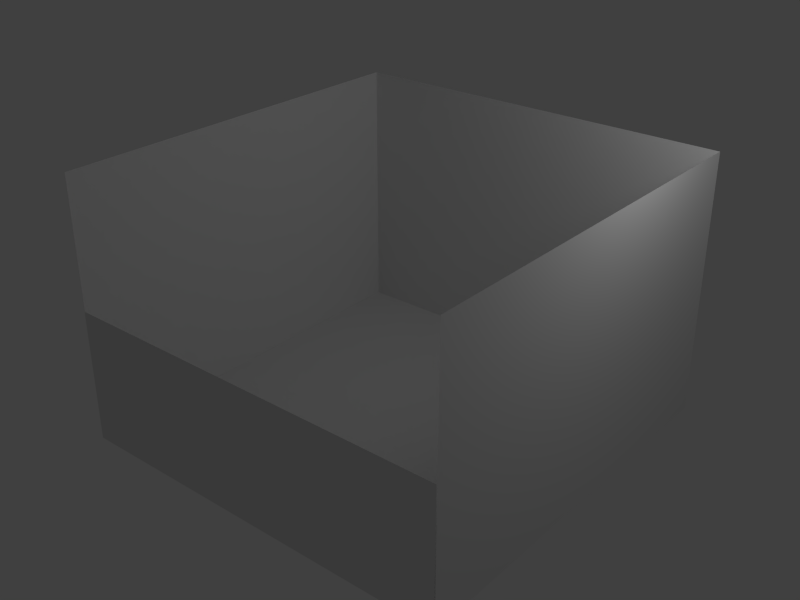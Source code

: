 # Source: irrbTut3.blend  (saved by Blender 2.53.1; exported with 4.5.12 LTS)
import bpy
from mathutils import Matrix  # noqa: F401  (used for matrix-valued properties, if any)

bpy.ops.wm.read_factory_settings(use_empty=True)
scene = bpy.context.scene
scene.name = 'Scene'

# ---- collections
col_collection_1 = bpy.data.collections.new('Collection 1'); scene.collection.children.link(col_collection_1)

# ---- world
world_world = bpy.data.worlds.new('World'); scene.world = world_world
world_world.color = (0.05088, 0.05088, 0.05088)
world_world.use_sun_shadow = False
world_world.sun_shadow_jitter_overblur = 0.0
world_world.cycles.sampling_method = 'MANUAL'
world_world.cycles.sample_map_resolution = 256

# ---- cameras
cam_camera_001 = bpy.data.cameras.new('Camera.001')
cam_camera_001.passepartout_alpha = 0.2
cam_camera_001.clip_end = 100.0
cam_camera_001.lens = 35.0
cam_camera_001.ortho_scale = 7.314
cam_camera_001.show_passepartout = False
cam_camera_001.show_safe_areas = True
cam_camera_001.dof.focus_distance = 0.0
cam_camera_001.dof.aperture_fstop = 128.0

# ---- lights
light_spot_001 = bpy.data.lights.new('Spot.001', 'POINT')
light_spot_001.transmission_factor = 0.0
light_spot_001.cutoff_distance = 30.0
light_spot_001.energy = 100.0
light_spot_001.shadow_buffer_clip_start = 1.001
light_spot_001.shadow_soft_size = 1.0
light_spot_001.shadow_maximum_resolution = 0.006
light_spot_001.use_absolute_resolution = True
light_spot_001.cycles.use_multiple_importance_sampling = False

# ---- meshes
me_plane_001 = bpy.data.meshes.new('Plane.001')
me_plane_001.from_pydata([(2.995, 0.936, 3.853e-08), (2.995, -1.064, -4.401e-08), (-2.927, -1.064, -4.401e-08), (-2.927, 0.936, 3.853e-08)], [], [(0, 3, 2, 1)])
_uv = me_plane_001.uv_layers.new(name='trans_alphach')
_uv.uv.foreach_set('vector', [8.178, 3.679, -7.178, 3.679, -7.178, -2.679, 8.178, -2.679])
me_plane_001.use_remesh_preserve_volume = False
me_plane_001.use_remesh_preserve_attributes = False
me_plane_001.use_mirror_vertex_groups = False
me_plane_001.update()
me_testcube = bpy.data.meshes.new('TestCube')
me_testcube.from_pydata([(2.964, 2.964, -2.964), (2.964, -2.964, -2.964), (-2.964, -2.964, -2.964), (-2.964, 2.964, -2.964), (2.964, 2.964, 0.9961), (2.964, -2.964, 0.9961), (-2.964, -2.964, 0.9961), (-2.964, 2.964, 0.9961), (2.964, -2.964, -1.439), (2.964, 2.964, -1.439), (-2.964, -2.964, -1.439), (-2.964, 2.964, -1.439)], [], [(0, 3, 2, 1), (0, 1, 8, 9), (9, 8, 5, 4), (2, 3, 11, 10), (10, 11, 7, 6), (4, 7, 11, 9), (3, 0, 9, 11)])
_uv = me_testcube.uv_layers.new(name='UVTex')
_uv.uv.foreach_set('vector', [-0.7962, -0.7962, 1.796, -0.7962, 1.796, 1.796, -0.7962, 1.796, 2.139, 0.00401, 5.417, 0.00401, 5.417, 1.002, 2.139, 1.002, 0.9987, 2.384e-07, 1.996, 5.96e-08, 1.996, 1.0, 0.9987, 1.0, -4.419, 0.00401, -1.14, 0.00401, -1.14, 1.002, -4.419, 1.002, -0.9961, 0.0, 0.001309, 2.384e-07, 0.001308, 1.0, -0.9961, 1.0, 0.9987, 1.0, 0.001308, 1.0, 0.001309, 2.384e-07, 0.9987, 2.384e-07, -1.14, 0.00401, 2.139, 0.00401, 2.139, 1.002, -1.14, 1.002])
me_testcube.use_remesh_preserve_volume = False
me_testcube.use_remesh_preserve_attributes = False
me_testcube.use_mirror_vertex_groups = False
me_testcube.update()

# ---- objects
ob_camera = bpy.data.objects.new('Camera', cam_camera_001)
ob_lamp = bpy.data.objects.new('Lamp', light_spot_001)
ob_plane_001 = bpy.data.objects.new('Plane.001', me_plane_001)
ob_testcube = bpy.data.objects.new('TestCube', me_testcube)

# ---- transforms, parenting, visibility, modifiers, constraints
ob_camera.location = (7.481, -6.508, 5.344)
ob_camera.rotation_euler = (1.109, 0.01082, 0.8149)
ob_camera.lock_rotations_4d = False
ob_camera.empty_display_type = 'ARROWS'
ob_camera.color = (0.0, 0.0, 0.0, 0.0)
ob_camera.display_type = 'WIRE'
ob_camera.lineart.crease_threshold = 0.0
ob_lamp.location = (4.076, 1.005, 5.904)
ob_lamp.rotation_euler = (0.6503, 0.05522, 1.866)
ob_lamp.lock_rotations_4d = False
ob_lamp.empty_display_type = 'ARROWS'
ob_lamp.color = (0.0, 0.0, 0.0, 0.0)
ob_lamp.lineart.crease_threshold = 0.0
ob_plane_001.location = (-0.04075, -2.967, 1.127)
ob_plane_001.rotation_euler = (1.571, -0.0, -0.0)
ob_plane_001.lock_rotations_4d = False
ob_plane_001.empty_display_type = 'ARROWS'
ob_plane_001.color = (0.0, 0.0, 0.0, 1.0)
ob_plane_001.lineart.crease_threshold = 0.0
ob_testcube.location = (0.0, 0.0, 3.027)
ob_testcube.lock_rotations_4d = False
ob_testcube.empty_display_type = 'ARROWS'
ob_testcube.color = (0.0, 0.0, 0.0, 1.0)
ob_testcube.lineart.crease_threshold = 0.0

# ---- collection membership
col_collection_1.objects.link(ob_camera)
col_collection_1.objects.link(ob_lamp)
col_collection_1.objects.link(ob_plane_001)
col_collection_1.objects.link(ob_testcube)

# ---- scene / render settings (as saved in the file)
scene.frame_start = 1; scene.frame_end = 250; scene.frame_set(1)
scene.render.engine = 'BLENDER_EEVEE_NEXT'
scene.render.image_settings.color_mode = 'RGB'
scene.render.image_settings.compression = 90
scene.render.resolution_x = 800
scene.render.resolution_y = 600
scene.render.pixel_aspect_x = 100.0
scene.render.pixel_aspect_y = 100.0
scene.render.dither_intensity = 0.0
scene.render.bake_margin = 2
scene.render.bake_bias = 0.0
scene.cycles.use_denoising = False
scene.cycles.samples = 10
scene.cycles.sampling_pattern = 'TABULATED_SOBOL'
scene.cycles.light_sampling_threshold = 0.0
scene.cycles.use_adaptive_sampling = False
scene.cycles.use_light_tree = False
scene.cycles.blur_glossy = 0.0
scene.cycles.volume_bounces = 1
scene.cycles.pixel_filter_type = 'GAUSSIAN'
scene.cycles.sample_clamp_indirect = 0.0
scene.view_settings.view_transform = 'Standard'
bpy.context.view_layer.update()

# ---- added for rendering (the .blend has no active camera): camera
cam_auto = bpy.data.cameras.new('AutoCamera')
cam_auto.lens = 50.0
cam_auto.sensor_width = 36.0
cam_auto.clip_end = 1000.0
ob_auto_camera = bpy.data.objects.new('AutoCamera', cam_auto)
scene.collection.objects.link(ob_auto_camera)
ob_auto_camera.location = (8.58079, -10.3008, 8.9089)
ob_auto_camera.rotation_euler = (1.09748, -7.21219e-08, 0.694738)
scene.camera = ob_auto_camera
bpy.context.view_layer.update()
